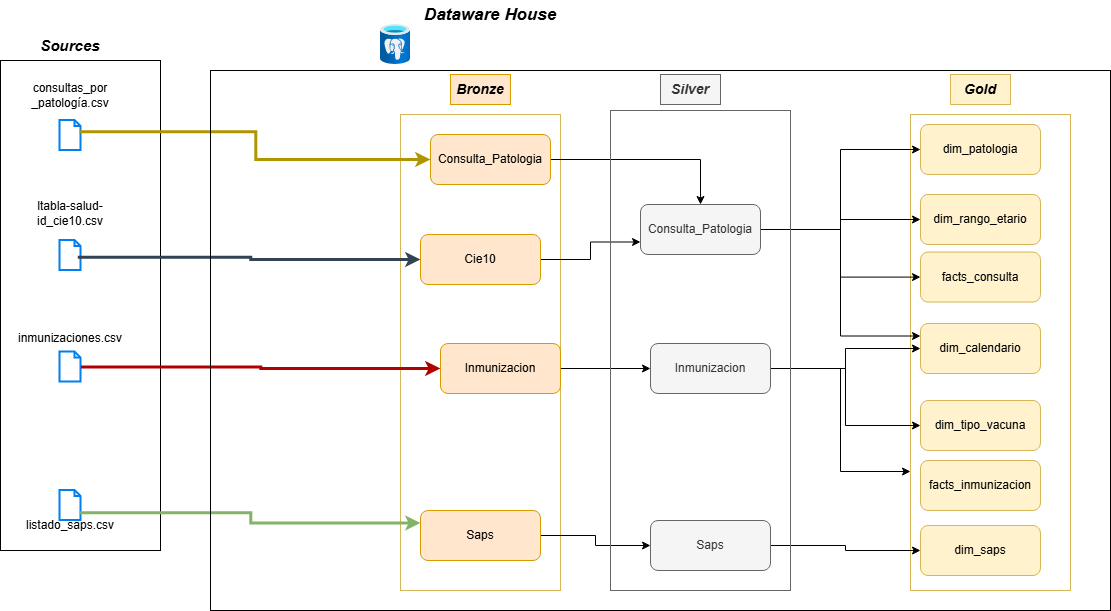

The diagram above was exported from draw.io. Its source (the exported page's mxGraphModel, read from the mxfile embedded in the PNG):
<mxGraphModel dx="-157" dy="338" grid="1" gridSize="10" guides="1" tooltips="1" connect="1" arrows="1" fold="1" page="1" pageScale="1" pageWidth="827" pageHeight="1169" math="0" shadow="0">
  <root>
    <mxCell id="0" />
    <mxCell id="1" parent="0" />
    <mxCell id="mPVL5N96_B3yjG_mFA25-9" parent="1" style="rounded=0;whiteSpace=wrap;html=1;fillColor=none;strokeColor=#d6b656;" value="" vertex="1">
      <mxGeometry height="476" width="160" x="1790" y="174" as="geometry" />
    </mxCell>
    <mxCell id="mPVL5N96_B3yjG_mFA25-10" parent="1" style="text;html=1;whiteSpace=wrap;strokeColor=#d6b656;fillColor=#fff2cc;align=center;verticalAlign=middle;rounded=0;fontStyle=3;fontSize=14;" value="Gold" vertex="1">
      <mxGeometry height="30" width="60" x="1830" y="134" as="geometry" />
    </mxCell>
    <mxCell id="mPVL5N96_B3yjG_mFA25-11" parent="1" style="rounded=1;whiteSpace=wrap;html=1;fillColor=#fff2cc;strokeColor=#d6b656;" value="dim_patologia" vertex="1">
      <mxGeometry height="50" width="120" x="1800" y="184" as="geometry" />
    </mxCell>
    <mxCell id="mPVL5N96_B3yjG_mFA25-12" parent="1" style="rounded=1;whiteSpace=wrap;html=1;fillColor=#fff2cc;strokeColor=#d6b656;" value="dim_rango_etario" vertex="1">
      <mxGeometry height="50" width="120" x="1800" y="254" as="geometry" />
    </mxCell>
    <mxCell id="mPVL5N96_B3yjG_mFA25-13" parent="1" style="rounded=1;whiteSpace=wrap;html=1;fillColor=#fff2cc;strokeColor=#d6b656;" value="dim_saps" vertex="1">
      <mxGeometry height="50" width="120" x="1800" y="585" as="geometry" />
    </mxCell>
    <mxCell id="mPVL5N96_B3yjG_mFA25-15" parent="1" style="rounded=1;whiteSpace=wrap;html=1;fillColor=#fff2cc;strokeColor=#d6b656;" value="facts_consulta" vertex="1">
      <mxGeometry height="50" width="120" x="1800" y="311.55" as="geometry" />
    </mxCell>
    <mxCell id="mPVL5N96_B3yjG_mFA25-20" parent="1" style="rounded=1;whiteSpace=wrap;html=1;fillColor=#fff2cc;strokeColor=#d6b656;" value="facts_inmunizacion" vertex="1">
      <mxGeometry height="50" width="120" x="1800" y="520" as="geometry" />
    </mxCell>
    <mxCell id="mPVL5N96_B3yjG_mFA25-24" parent="1" style="rounded=1;whiteSpace=wrap;html=1;fillColor=#fff2cc;strokeColor=#d6b656;" value="dim_calendario" vertex="1">
      <mxGeometry height="50" width="120" x="1800" y="383" as="geometry" />
    </mxCell>
    <mxCell id="mqt5EHcBEYTDiolYEw3g-12" parent="1" style="text;html=1;whiteSpace=wrap;strokeColor=none;fillColor=none;align=center;verticalAlign=middle;rounded=0;fontSize=17;fontStyle=3" value="Dataware House" vertex="1">
      <mxGeometry height="30" width="200" x="1270" y="60" as="geometry" />
    </mxCell>
    <mxCell id="mqt5EHcBEYTDiolYEw3g-13" parent="1" style="image;aspect=fixed;html=1;points=[];align=center;fontSize=12;image=img/lib/azure2/databases/Azure_Database_PostgreSQL_Server.svg;" value="" vertex="1">
      <mxGeometry height="40" width="30" x="1260" y="84" as="geometry" />
    </mxCell>
    <mxCell id="mqt5EHcBEYTDiolYEw3g-15" parent="1" style="text;html=1;whiteSpace=wrap;strokeColor=#666666;fillColor=#f5f5f5;align=center;verticalAlign=middle;rounded=0;fontStyle=3;fontSize=14;fontColor=#333333;" value="Silver" vertex="1">
      <mxGeometry height="30" width="60" x="1540" y="134" as="geometry" />
    </mxCell>
    <mxCell id="mqt5EHcBEYTDiolYEw3g-47" edge="1" parent="1" source="mqt5EHcBEYTDiolYEw3g-16" style="edgeStyle=orthogonalEdgeStyle;rounded=0;orthogonalLoop=1;jettySize=auto;html=1;entryX=0;entryY=0.5;entryDx=0;entryDy=0;" target="mPVL5N96_B3yjG_mFA25-11">
      <mxGeometry relative="1" as="geometry" />
    </mxCell>
    <mxCell id="mqt5EHcBEYTDiolYEw3g-48" edge="1" parent="1" source="mqt5EHcBEYTDiolYEw3g-16" style="edgeStyle=orthogonalEdgeStyle;rounded=0;orthogonalLoop=1;jettySize=auto;html=1;exitX=1;exitY=0.5;exitDx=0;exitDy=0;" target="mPVL5N96_B3yjG_mFA25-12">
      <mxGeometry relative="1" as="geometry" />
    </mxCell>
    <mxCell id="mqt5EHcBEYTDiolYEw3g-49" edge="1" parent="1" source="mqt5EHcBEYTDiolYEw3g-16" style="edgeStyle=orthogonalEdgeStyle;rounded=0;orthogonalLoop=1;jettySize=auto;html=1;" target="mPVL5N96_B3yjG_mFA25-15">
      <mxGeometry relative="1" as="geometry" />
    </mxCell>
    <mxCell id="mqt5EHcBEYTDiolYEw3g-61" edge="1" parent="1" source="mqt5EHcBEYTDiolYEw3g-16" style="edgeStyle=orthogonalEdgeStyle;rounded=0;orthogonalLoop=1;jettySize=auto;html=1;entryX=0;entryY=0.25;entryDx=0;entryDy=0;" target="mPVL5N96_B3yjG_mFA25-24">
      <mxGeometry relative="1" as="geometry" />
    </mxCell>
    <mxCell id="mqt5EHcBEYTDiolYEw3g-16" parent="1" style="rounded=1;whiteSpace=wrap;html=1;fillColor=#f5f5f5;strokeColor=#666666;fontColor=#333333;" value="Consulta_Patologia" vertex="1">
      <mxGeometry height="50" width="120" x="1520" y="264" as="geometry" />
    </mxCell>
    <mxCell id="mqt5EHcBEYTDiolYEw3g-50" edge="1" parent="1" source="mqt5EHcBEYTDiolYEw3g-17" style="edgeStyle=orthogonalEdgeStyle;rounded=0;orthogonalLoop=1;jettySize=auto;html=1;" target="mPVL5N96_B3yjG_mFA25-13">
      <mxGeometry relative="1" as="geometry" />
    </mxCell>
    <mxCell id="mqt5EHcBEYTDiolYEw3g-17" parent="1" style="rounded=1;whiteSpace=wrap;html=1;fillColor=#f5f5f5;strokeColor=#666666;fontColor=#333333;" value="Saps" vertex="1">
      <mxGeometry height="50" width="120" x="1530" y="580" as="geometry" />
    </mxCell>
    <mxCell id="mqt5EHcBEYTDiolYEw3g-58" edge="1" parent="1" source="mqt5EHcBEYTDiolYEw3g-18" style="edgeStyle=orthogonalEdgeStyle;rounded=0;orthogonalLoop=1;jettySize=auto;html=1;" target="mPVL5N96_B3yjG_mFA25-24">
      <mxGeometry relative="1" as="geometry" />
    </mxCell>
    <mxCell id="mqt5EHcBEYTDiolYEw3g-59" edge="1" parent="1" source="mqt5EHcBEYTDiolYEw3g-18" style="edgeStyle=orthogonalEdgeStyle;rounded=0;orthogonalLoop=1;jettySize=auto;html=1;entryX=0;entryY=0.5;entryDx=0;entryDy=0;" target="mPVL5N96_B3yjG_mFA25-14">
      <mxGeometry relative="1" as="geometry" />
    </mxCell>
    <mxCell id="mqt5EHcBEYTDiolYEw3g-60" edge="1" parent="1" source="mqt5EHcBEYTDiolYEw3g-18" style="edgeStyle=orthogonalEdgeStyle;rounded=0;orthogonalLoop=1;jettySize=auto;html=1;entryX=0;entryY=0.75;entryDx=0;entryDy=0;" target="mPVL5N96_B3yjG_mFA25-9">
      <mxGeometry relative="1" as="geometry" />
    </mxCell>
    <mxCell id="mqt5EHcBEYTDiolYEw3g-18" parent="1" style="rounded=1;whiteSpace=wrap;html=1;fillColor=#f5f5f5;strokeColor=#666666;fontColor=#333333;" value="Inmunizacion" vertex="1">
      <mxGeometry height="50" width="120" x="1530" y="403" as="geometry" />
    </mxCell>
    <mxCell id="mqt5EHcBEYTDiolYEw3g-19" parent="1" style="rounded=0;whiteSpace=wrap;html=1;fillColor=none;" value="" vertex="1">
      <mxGeometry height="490" width="160" x="880" y="120" as="geometry" />
    </mxCell>
    <mxCell id="mqt5EHcBEYTDiolYEw3g-20" parent="1" style="text;html=1;whiteSpace=wrap;strokeColor=none;fillColor=none;align=center;verticalAlign=middle;rounded=0;strokeWidth=1;fontSize=15;" value="&lt;b&gt;&lt;i&gt;Sources&lt;/i&gt;&lt;/b&gt;" vertex="1">
      <mxGeometry height="30" width="60" x="920" y="90" as="geometry" />
    </mxCell>
    <mxCell id="mqt5EHcBEYTDiolYEw3g-21" parent="1" style="html=1;verticalLabelPosition=bottom;align=center;labelBackgroundColor=#ffffff;verticalAlign=top;strokeWidth=2;strokeColor=#0080F0;shadow=0;dashed=0;shape=mxgraph.ios7.icons.document;" value="" vertex="1">
      <mxGeometry height="30" width="21" x="939.5" y="180" as="geometry" />
    </mxCell>
    <mxCell id="mqt5EHcBEYTDiolYEw3g-22" parent="1" style="text;html=1;whiteSpace=wrap;strokeColor=none;fillColor=none;align=center;verticalAlign=middle;rounded=0;" value="consultas_por&lt;br&gt;_patología.csv" vertex="1">
      <mxGeometry height="30" width="80" x="910" y="140" as="geometry" />
    </mxCell>
    <mxCell id="mqt5EHcBEYTDiolYEw3g-23" parent="1" style="html=1;verticalLabelPosition=bottom;align=center;labelBackgroundColor=#ffffff;verticalAlign=top;strokeWidth=2;strokeColor=#0080F0;shadow=0;dashed=0;shape=mxgraph.ios7.icons.document;" value="" vertex="1">
      <mxGeometry height="30" width="21" x="939.5" y="411.55" as="geometry" />
    </mxCell>
    <mxCell id="mqt5EHcBEYTDiolYEw3g-24" parent="1" style="text;html=1;whiteSpace=wrap;strokeColor=none;fillColor=none;align=center;verticalAlign=middle;rounded=0;" value="listado_saps.csv" vertex="1">
      <mxGeometry height="30" width="80" x="910" y="570" as="geometry" />
    </mxCell>
    <mxCell id="mqt5EHcBEYTDiolYEw3g-25" parent="1" style="html=1;verticalLabelPosition=bottom;align=center;labelBackgroundColor=#ffffff;verticalAlign=top;strokeWidth=2;strokeColor=#0080F0;shadow=0;dashed=0;shape=mxgraph.ios7.icons.document;" value="" vertex="1">
      <mxGeometry height="30" width="21" x="939.5" y="300" as="geometry" />
    </mxCell>
    <mxCell id="mqt5EHcBEYTDiolYEw3g-26" parent="1" style="text;html=1;whiteSpace=wrap;strokeColor=none;fillColor=none;align=center;verticalAlign=middle;rounded=0;" value="inmunizaciones.csv" vertex="1">
      <mxGeometry height="30" width="80" x="910" y="383" as="geometry" />
    </mxCell>
    <mxCell id="mqt5EHcBEYTDiolYEw3g-27" parent="1" style="html=1;verticalLabelPosition=bottom;align=center;labelBackgroundColor=#ffffff;verticalAlign=top;strokeWidth=2;strokeColor=#0080F0;shadow=0;dashed=0;shape=mxgraph.ios7.icons.document;" value="" vertex="1">
      <mxGeometry height="30" width="21" x="939.5" y="550" as="geometry" />
    </mxCell>
    <mxCell id="mqt5EHcBEYTDiolYEw3g-28" parent="1" style="text;html=1;whiteSpace=wrap;strokeColor=none;fillColor=none;align=center;verticalAlign=middle;rounded=0;" value="ltabla-salud-id_cie10.csv" vertex="1">
      <mxGeometry height="30" width="80" x="910" y="257.54999999999995" as="geometry" />
    </mxCell>
    <mxCell id="mqt5EHcBEYTDiolYEw3g-29" parent="1" style="rounded=0;whiteSpace=wrap;html=1;fillColor=none;strokeColor=#d6b656;" value="" vertex="1">
      <mxGeometry height="476" width="160" x="1280" y="174" as="geometry" />
    </mxCell>
    <mxCell id="mqt5EHcBEYTDiolYEw3g-30" parent="1" style="text;html=1;whiteSpace=wrap;strokeColor=#d79b00;fillColor=#ffe6cc;align=center;verticalAlign=middle;rounded=0;fontStyle=3;fontSize=14;" value="Bronze" vertex="1">
      <mxGeometry height="30" width="60" x="1330" y="134" as="geometry" />
    </mxCell>
    <mxCell id="mqt5EHcBEYTDiolYEw3g-31" edge="1" parent="1" source="mqt5EHcBEYTDiolYEw3g-32" style="edgeStyle=orthogonalEdgeStyle;rounded=0;orthogonalLoop=1;jettySize=auto;html=1;" target="mqt5EHcBEYTDiolYEw3g-16">
      <mxGeometry relative="1" as="geometry" />
    </mxCell>
    <mxCell id="mqt5EHcBEYTDiolYEw3g-32" parent="1" style="rounded=1;whiteSpace=wrap;html=1;fillColor=#ffe6cc;strokeColor=#d79b00;" value="Consulta_Patologia" vertex="1">
      <mxGeometry height="50" width="120" x="1310" y="194" as="geometry" />
    </mxCell>
    <mxCell id="mqt5EHcBEYTDiolYEw3g-33" edge="1" parent="1" source="mqt5EHcBEYTDiolYEw3g-34" style="edgeStyle=orthogonalEdgeStyle;rounded=0;orthogonalLoop=1;jettySize=auto;html=1;" target="mqt5EHcBEYTDiolYEw3g-17">
      <mxGeometry relative="1" as="geometry" />
    </mxCell>
    <mxCell id="mqt5EHcBEYTDiolYEw3g-34" parent="1" style="rounded=1;whiteSpace=wrap;html=1;fillColor=#ffe6cc;strokeColor=#d79b00;" value="Saps" vertex="1">
      <mxGeometry height="50" width="120" x="1300" y="570" as="geometry" />
    </mxCell>
    <mxCell id="mqt5EHcBEYTDiolYEw3g-35" edge="1" parent="1" source="mqt5EHcBEYTDiolYEw3g-36" style="edgeStyle=orthogonalEdgeStyle;rounded=0;orthogonalLoop=1;jettySize=auto;html=1;" target="mqt5EHcBEYTDiolYEw3g-18">
      <mxGeometry relative="1" as="geometry" />
    </mxCell>
    <mxCell id="mqt5EHcBEYTDiolYEw3g-36" parent="1" style="rounded=1;whiteSpace=wrap;html=1;fillColor=#ffe6cc;strokeColor=#d79b00;" value="Inmunizacion" vertex="1">
      <mxGeometry height="50" width="120" x="1320" y="403" as="geometry" />
    </mxCell>
    <mxCell id="mqt5EHcBEYTDiolYEw3g-37" edge="1" parent="1" source="mqt5EHcBEYTDiolYEw3g-38" style="edgeStyle=orthogonalEdgeStyle;rounded=0;orthogonalLoop=1;jettySize=auto;html=1;entryX=0;entryY=0.75;entryDx=0;entryDy=0;" target="mqt5EHcBEYTDiolYEw3g-16">
      <mxGeometry relative="1" as="geometry" />
    </mxCell>
    <mxCell id="mqt5EHcBEYTDiolYEw3g-38" parent="1" style="rounded=1;whiteSpace=wrap;html=1;fillColor=#ffe6cc;strokeColor=#d79b00;" value="Cie10" vertex="1">
      <mxGeometry height="50" width="120" x="1300" y="294" as="geometry" />
    </mxCell>
    <mxCell id="mqt5EHcBEYTDiolYEw3g-39" edge="1" parent="1" source="mqt5EHcBEYTDiolYEw3g-21" style="edgeStyle=orthogonalEdgeStyle;rounded=0;orthogonalLoop=1;jettySize=auto;html=1;fillColor=#e3c800;strokeColor=#B09500;strokeWidth=3;exitX=0.933;exitY=0.376;exitDx=0;exitDy=0;exitPerimeter=0;entryX=0;entryY=0.5;entryDx=0;entryDy=0;" target="mqt5EHcBEYTDiolYEw3g-32">
      <mxGeometry relative="1" as="geometry">
        <mxPoint x="1120" y="164" as="sourcePoint" />
        <mxPoint x="1419" y="184" as="targetPoint" />
      </mxGeometry>
    </mxCell>
    <mxCell id="mqt5EHcBEYTDiolYEw3g-40" edge="1" parent="1" source="mqt5EHcBEYTDiolYEw3g-25" style="edgeStyle=orthogonalEdgeStyle;rounded=0;orthogonalLoop=1;jettySize=auto;html=1;fillColor=#647687;strokeColor=#314354;strokeWidth=3;exitX=0.846;exitY=0.558;exitDx=0;exitDy=0;exitPerimeter=0;entryX=0;entryY=0.5;entryDx=0;entryDy=0;" target="mqt5EHcBEYTDiolYEw3g-38">
      <mxGeometry relative="1" as="geometry">
        <mxPoint x="1120" y="214" as="sourcePoint" />
        <mxPoint x="1409" y="214" as="targetPoint" />
      </mxGeometry>
    </mxCell>
    <mxCell id="mqt5EHcBEYTDiolYEw3g-41" edge="1" parent="1" source="mqt5EHcBEYTDiolYEw3g-27" style="edgeStyle=orthogonalEdgeStyle;rounded=0;orthogonalLoop=1;jettySize=auto;html=1;fillColor=#d5e8d4;strokeColor=#82b366;strokeWidth=3;exitX=0.952;exitY=0.74;exitDx=0;exitDy=0;exitPerimeter=0;entryX=0;entryY=0.25;entryDx=0;entryDy=0;" target="mqt5EHcBEYTDiolYEw3g-34">
      <mxGeometry relative="1" as="geometry">
        <mxPoint x="1110" y="414" as="sourcePoint" />
        <mxPoint x="1419" y="454" as="targetPoint" />
      </mxGeometry>
    </mxCell>
    <mxCell id="mqt5EHcBEYTDiolYEw3g-42" edge="1" parent="1" source="mqt5EHcBEYTDiolYEw3g-23" style="edgeStyle=orthogonalEdgeStyle;rounded=0;orthogonalLoop=1;jettySize=auto;html=1;fillColor=#e51400;strokeColor=#B20000;strokeWidth=3;" target="mqt5EHcBEYTDiolYEw3g-36">
      <mxGeometry relative="1" as="geometry">
        <mxPoint x="1130" y="454" as="sourcePoint" />
        <mxPoint x="1300" y="515" as="targetPoint" />
      </mxGeometry>
    </mxCell>
    <mxCell id="mPVL5N96_B3yjG_mFA25-14" parent="1" style="rounded=1;whiteSpace=wrap;html=1;fillColor=#fff2cc;strokeColor=#d6b656;" value="dim_tipo_vacuna" vertex="1">
      <mxGeometry height="50" width="120" x="1800" y="460" as="geometry" />
    </mxCell>
    <mxCell id="mqt5EHcBEYTDiolYEw3g-62" parent="1" style="rounded=0;whiteSpace=wrap;html=1;fillColor=none;" value="" vertex="1">
      <mxGeometry height="540" width="900" x="1090" y="130" as="geometry" />
    </mxCell>
    <mxCell id="mqt5EHcBEYTDiolYEw3g-63" parent="1" style="rounded=0;whiteSpace=wrap;html=1;fillColor=none;strokeColor=#666666;fontColor=#333333;" value="" vertex="1">
      <mxGeometry height="480" width="180" x="1490" y="170" as="geometry" />
    </mxCell>
  </root>
</mxGraphModel>